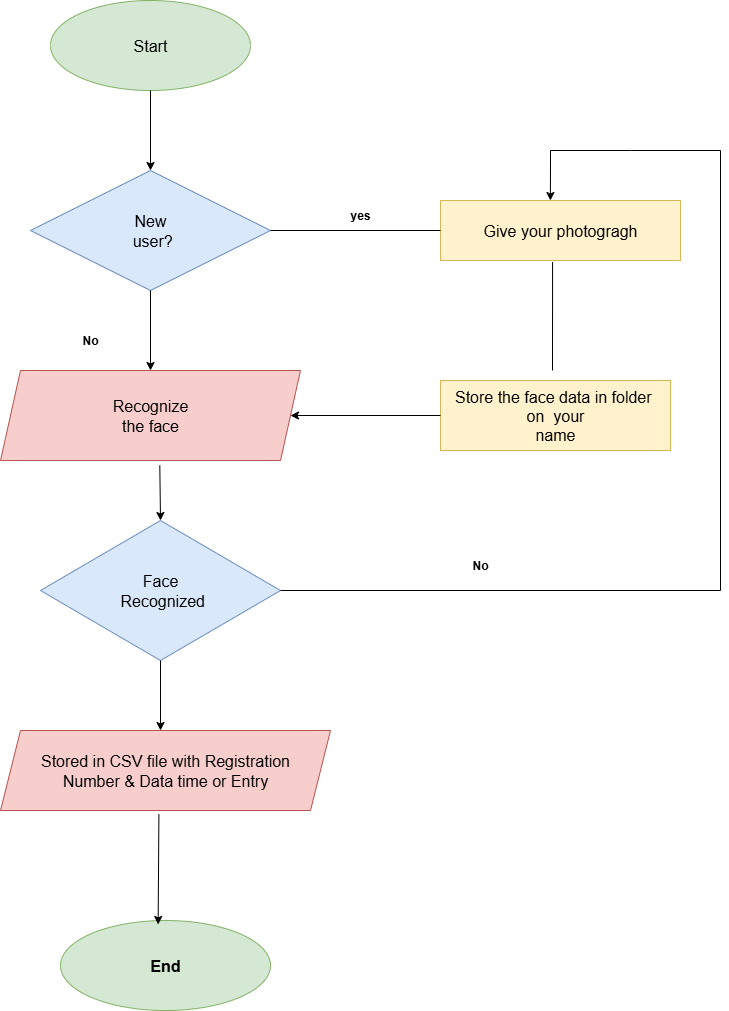

The diagram above was exported from draw.io. Its source (the exported page's mxGraphModel, read from the mxfile embedded in the PNG):
<mxGraphModel dx="1034" dy="570" grid="1" gridSize="10" guides="1" tooltips="1" connect="1" arrows="1" fold="1" page="1" pageScale="1" pageWidth="850" pageHeight="1100" math="0" shadow="0">
  <root>
    <mxCell id="0" />
    <mxCell id="1" parent="0" />
    <mxCell id="ls2VyMyn9uy7SFg-khMi-1" value="Start" style="ellipse;whiteSpace=wrap;html=1;fillColor=#d5e8d4;strokeColor=#82b366;fontSize=16;" vertex="1" parent="1">
      <mxGeometry x="140" y="110" width="200" height="90" as="geometry" />
    </mxCell>
    <mxCell id="ls2VyMyn9uy7SFg-khMi-2" value="New&lt;div&gt;&amp;nbsp;user?&lt;/div&gt;" style="rhombus;whiteSpace=wrap;html=1;fillColor=#dae8fc;strokeColor=#6c8ebf;fontSize=16;" vertex="1" parent="1">
      <mxGeometry x="120" y="280" width="240" height="120" as="geometry" />
    </mxCell>
    <mxCell id="ls2VyMyn9uy7SFg-khMi-3" value="Recognize&lt;div&gt;the face&lt;/div&gt;" style="shape=parallelogram;perimeter=parallelogramPerimeter;whiteSpace=wrap;html=1;fixedSize=1;fillColor=#f8cecc;strokeColor=#b85450;fontSize=16;" vertex="1" parent="1">
      <mxGeometry x="90" y="480" width="300" height="90" as="geometry" />
    </mxCell>
    <mxCell id="ls2VyMyn9uy7SFg-khMi-4" value="Face&lt;div&gt;&amp;nbsp;Recognized&lt;/div&gt;" style="rhombus;whiteSpace=wrap;html=1;fillColor=#dae8fc;strokeColor=#6c8ebf;fontSize=16;" vertex="1" parent="1">
      <mxGeometry x="130" y="630" width="240" height="140" as="geometry" />
    </mxCell>
    <mxCell id="ls2VyMyn9uy7SFg-khMi-5" style="edgeStyle=orthogonalEdgeStyle;rounded=0;orthogonalLoop=1;jettySize=auto;html=1;exitX=0.5;exitY=1;exitDx=0;exitDy=0;" edge="1" parent="1" source="ls2VyMyn9uy7SFg-khMi-3" target="ls2VyMyn9uy7SFg-khMi-3">
      <mxGeometry relative="1" as="geometry" />
    </mxCell>
    <mxCell id="ls2VyMyn9uy7SFg-khMi-6" value="Stored in CSV file with Registration&lt;div&gt;Number &amp;amp; Data time or Entry&lt;/div&gt;" style="shape=parallelogram;perimeter=parallelogramPerimeter;whiteSpace=wrap;html=1;fixedSize=1;fillColor=#f8cecc;strokeColor=#b85450;fontSize=16;" vertex="1" parent="1">
      <mxGeometry x="90" y="840" width="330" height="80" as="geometry" />
    </mxCell>
    <mxCell id="ls2VyMyn9uy7SFg-khMi-7" value="End" style="ellipse;whiteSpace=wrap;html=1;fillColor=#d5e8d4;strokeColor=#82b366;fontStyle=1;fontSize=16;" vertex="1" parent="1">
      <mxGeometry x="150" y="1030" width="210" height="90" as="geometry" />
    </mxCell>
    <mxCell id="ls2VyMyn9uy7SFg-khMi-8" value="Give your photogragh" style="rounded=0;whiteSpace=wrap;html=1;fillColor=#fff2cc;strokeColor=#d6b656;fontSize=16;" vertex="1" parent="1">
      <mxGeometry x="530" y="310" width="240" height="60" as="geometry" />
    </mxCell>
    <mxCell id="ls2VyMyn9uy7SFg-khMi-9" value="Store the face data in folder&amp;nbsp;&lt;div&gt;on&amp;nbsp; your&lt;div&gt;name&lt;/div&gt;&lt;/div&gt;" style="rounded=0;whiteSpace=wrap;html=1;fillColor=#fff2cc;strokeColor=#d6b656;fontSize=16;" vertex="1" parent="1">
      <mxGeometry x="530" y="490" width="230" height="70" as="geometry" />
    </mxCell>
    <mxCell id="ls2VyMyn9uy7SFg-khMi-10" value="" style="endArrow=classic;html=1;rounded=0;exitX=0.5;exitY=1;exitDx=0;exitDy=0;entryX=0.5;entryY=0;entryDx=0;entryDy=0;" edge="1" parent="1" source="ls2VyMyn9uy7SFg-khMi-1" target="ls2VyMyn9uy7SFg-khMi-2">
      <mxGeometry width="50" height="50" relative="1" as="geometry">
        <mxPoint x="470" y="280" as="sourcePoint" />
        <mxPoint x="520" y="230" as="targetPoint" />
      </mxGeometry>
    </mxCell>
    <mxCell id="ls2VyMyn9uy7SFg-khMi-11" value="" style="endArrow=classic;html=1;rounded=0;exitX=0.5;exitY=1;exitDx=0;exitDy=0;entryX=0.5;entryY=0;entryDx=0;entryDy=0;" edge="1" parent="1" source="ls2VyMyn9uy7SFg-khMi-2" target="ls2VyMyn9uy7SFg-khMi-3">
      <mxGeometry width="50" height="50" relative="1" as="geometry">
        <mxPoint x="470" y="490" as="sourcePoint" />
        <mxPoint x="520" y="440" as="targetPoint" />
      </mxGeometry>
    </mxCell>
    <mxCell id="ls2VyMyn9uy7SFg-khMi-12" value="" style="endArrow=classic;html=1;rounded=0;exitX=0.531;exitY=1.053;exitDx=0;exitDy=0;entryX=0.5;entryY=0;entryDx=0;entryDy=0;exitPerimeter=0;" edge="1" parent="1" source="ls2VyMyn9uy7SFg-khMi-3" target="ls2VyMyn9uy7SFg-khMi-4">
      <mxGeometry width="50" height="50" relative="1" as="geometry">
        <mxPoint x="470" y="660" as="sourcePoint" />
        <mxPoint x="520" y="610" as="targetPoint" />
      </mxGeometry>
    </mxCell>
    <mxCell id="ls2VyMyn9uy7SFg-khMi-13" value="" style="endArrow=classic;html=1;rounded=0;exitX=0.5;exitY=1;exitDx=0;exitDy=0;" edge="1" parent="1" source="ls2VyMyn9uy7SFg-khMi-4">
      <mxGeometry width="50" height="50" relative="1" as="geometry">
        <mxPoint x="470" y="830" as="sourcePoint" />
        <mxPoint x="250" y="840" as="targetPoint" />
      </mxGeometry>
    </mxCell>
    <mxCell id="ls2VyMyn9uy7SFg-khMi-14" value="" style="endArrow=classic;html=1;rounded=0;exitX=0.48;exitY=1.045;exitDx=0;exitDy=0;exitPerimeter=0;entryX=0.465;entryY=0.044;entryDx=0;entryDy=0;entryPerimeter=0;" edge="1" parent="1" source="ls2VyMyn9uy7SFg-khMi-6" target="ls2VyMyn9uy7SFg-khMi-7">
      <mxGeometry width="50" height="50" relative="1" as="geometry">
        <mxPoint x="470" y="1020" as="sourcePoint" />
        <mxPoint x="520" y="970" as="targetPoint" />
      </mxGeometry>
    </mxCell>
    <mxCell id="ls2VyMyn9uy7SFg-khMi-16" value="" style="endArrow=classic;html=1;rounded=0;entryX=1;entryY=0.5;entryDx=0;entryDy=0;exitX=0;exitY=0.5;exitDx=0;exitDy=0;" edge="1" parent="1" source="ls2VyMyn9uy7SFg-khMi-9" target="ls2VyMyn9uy7SFg-khMi-3">
      <mxGeometry width="50" height="50" relative="1" as="geometry">
        <mxPoint x="470" y="480" as="sourcePoint" />
        <mxPoint x="520" y="430" as="targetPoint" />
      </mxGeometry>
    </mxCell>
    <mxCell id="ls2VyMyn9uy7SFg-khMi-17" value="" style="endArrow=none;html=1;rounded=0;entryX=1;entryY=0.5;entryDx=0;entryDy=0;exitX=0;exitY=0.5;exitDx=0;exitDy=0;" edge="1" parent="1" source="ls2VyMyn9uy7SFg-khMi-8" target="ls2VyMyn9uy7SFg-khMi-2">
      <mxGeometry width="50" height="50" relative="1" as="geometry">
        <mxPoint x="470" y="480" as="sourcePoint" />
        <mxPoint x="520" y="430" as="targetPoint" />
      </mxGeometry>
    </mxCell>
    <mxCell id="ls2VyMyn9uy7SFg-khMi-19" value="" style="endArrow=classic;html=1;rounded=0;exitX=1;exitY=0.5;exitDx=0;exitDy=0;entryX=0.458;entryY=0;entryDx=0;entryDy=0;entryPerimeter=0;" edge="1" parent="1" source="ls2VyMyn9uy7SFg-khMi-4" target="ls2VyMyn9uy7SFg-khMi-8">
      <mxGeometry width="50" height="50" relative="1" as="geometry">
        <mxPoint x="470" y="760" as="sourcePoint" />
        <mxPoint x="630" y="200" as="targetPoint" />
        <Array as="points">
          <mxPoint x="810" y="700" />
          <mxPoint x="810" y="260" />
          <mxPoint x="720" y="260" />
          <mxPoint x="640" y="260" />
        </Array>
      </mxGeometry>
    </mxCell>
    <mxCell id="ls2VyMyn9uy7SFg-khMi-20" value="" style="endArrow=none;html=1;rounded=0;entryX=0.467;entryY=1.027;entryDx=0;entryDy=0;entryPerimeter=0;" edge="1" parent="1" target="ls2VyMyn9uy7SFg-khMi-8">
      <mxGeometry width="50" height="50" relative="1" as="geometry">
        <mxPoint x="642" y="480" as="sourcePoint" />
        <mxPoint x="520" y="570" as="targetPoint" />
      </mxGeometry>
    </mxCell>
    <mxCell id="ls2VyMyn9uy7SFg-khMi-21" value="yes" style="text;html=1;align=center;verticalAlign=middle;whiteSpace=wrap;rounded=0;fontStyle=1" vertex="1" parent="1">
      <mxGeometry x="420" y="310" width="60" height="30" as="geometry" />
    </mxCell>
    <mxCell id="ls2VyMyn9uy7SFg-khMi-22" value="No" style="text;html=1;align=center;verticalAlign=middle;whiteSpace=wrap;rounded=0;fontStyle=1" vertex="1" parent="1">
      <mxGeometry x="540" y="660" width="60" height="30" as="geometry" />
    </mxCell>
    <mxCell id="ls2VyMyn9uy7SFg-khMi-23" value="No" style="text;html=1;align=center;verticalAlign=middle;whiteSpace=wrap;rounded=0;fontStyle=1" vertex="1" parent="1">
      <mxGeometry x="150" y="440" width="60" height="20" as="geometry" />
    </mxCell>
  </root>
</mxGraphModel>